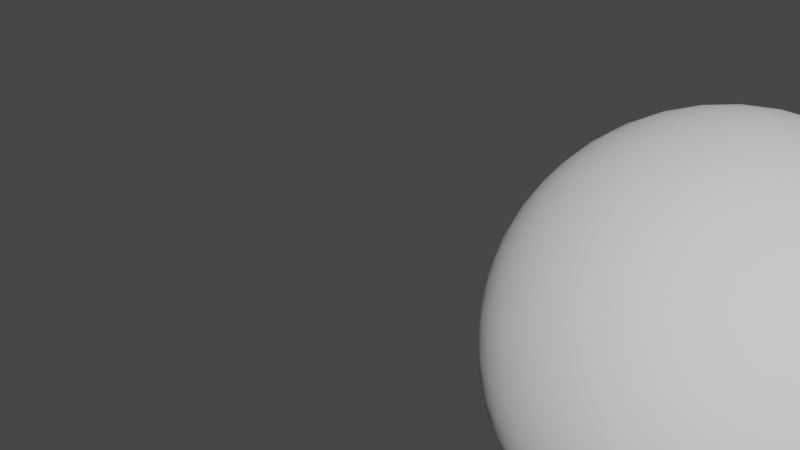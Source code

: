 # Source: gizmos-4_2_0.blend  (saved by Blender 4.2.67; exported with 4.5.12 LTS)
import bpy
from mathutils import Matrix  # noqa: F401  (used for matrix-valued properties, if any)

bpy.ops.wm.read_factory_settings(use_empty=True)
scene = bpy.context.scene
scene.name = 'Scene'

# ---- node groups
ng_boxgizmo = bpy.data.node_groups.new('.BoxGizmo', 'GeometryNodeTree')
_s = ng_boxgizmo.interface.new_socket(name='Output', in_out='OUTPUT', socket_type='NodeSocketGeometry')
_s = ng_boxgizmo.interface.new_socket(name='Switch', in_out='INPUT', socket_type='NodeSocketBool')
ng_boxgizmo.is_modifier = True
_N = ng_boxgizmo.nodes; _L = ng_boxgizmo.links
n0 = _N.new('GeometryNodeStoreNamedAttribute'); n0.name = 'Store Named Attribute'; n0.location = (-173, 29)
n0.data_type = 'FLOAT_VECTOR'
n0.domain = 'CORNER'
n0.inputs[2].default_value = 'uv_map'
n1 = _N.new('GeometryNodeMeshCube'); n1.name = 'Cube'; n1.location = (-198, 29)
n1.inputs[0].default_value = (2.0, 2.0, 2.0)
n2 = _N.new('GeometryNodeSwitch'); n2.name = 'Switch'; n2.location = (198, -58)
n3 = _N.new('GeometryNodeMeshToCurve'); n3.name = 'Mesh to Curve'; n3.location = (19, 58)
n4 = _N.new('NodeGroupInput'); n4.name = 'Group Input'; n4.location = (-398, 0)
n5 = _N.new('NodeGroupOutput'); n5.name = 'Group Output'; n5.location = (388, 0)
_L.new(n2.outputs[0], n5.inputs[0])
_L.new(n4.outputs[0], n2.inputs[0])
_L.new(n0.outputs[0], n3.inputs[0])
_L.new(n0.outputs[0], n2.inputs[2])
_L.new(n3.outputs[0], n2.inputs[1])
_L.new(n1.outputs[0], n0.inputs[0])
_L.new(n1.outputs[1], n0.inputs[3])
n5.is_active_output = True
ng_cylindergizmo = bpy.data.node_groups.new('.CylinderGizmo', 'GeometryNodeTree')
_s = ng_cylindergizmo.interface.new_socket(name='Output', in_out='OUTPUT', socket_type='NodeSocketGeometry')
_s = ng_cylindergizmo.interface.new_socket(name='Switch', in_out='INPUT', socket_type='NodeSocketBool')
ng_cylindergizmo.is_modifier = True
_N = ng_cylindergizmo.nodes; _L = ng_cylindergizmo.links
n0 = _N.new('GeometryNodeStoreNamedAttribute'); n0.name = 'Store Named Attribute'; n0.location = (-246, 433)
n0.data_type = 'FLOAT_VECTOR'
n0.domain = 'CORNER'
n0.inputs[2].default_value = 'uv_map'
n1 = _N.new('NodeGroupInput'); n1.name = 'Group Input'; n1.location = (-420, 146)
n2 = _N.new('NodeGroupOutput'); n2.name = 'Group Output'; n2.location = (447, 146)
n3 = _N.new('GeometryNodeMeshToCurve'); n3.name = 'Mesh to Curve'; n3.location = (52, 428)
n4 = _N.new('GeometryNodeSwitch'); n4.name = 'Switch.002'; n4.location = (231, 188)
n5 = _N.new('GeometryNodeMeshCylinder'); n5.name = 'Cylinder'; n5.location = (-271, 433)
_L.new(n1.outputs[0], n4.inputs[0])
_L.new(n0.outputs[0], n3.inputs[0])
_L.new(n3.outputs[0], n4.inputs[1])
_L.new(n4.outputs[0], n2.inputs[0])
_L.new(n0.outputs[0], n4.inputs[2])
_L.new(n5.outputs[0], n0.inputs[0])
_L.new(n5.outputs[4], n0.inputs[3])
n2.is_active_output = True
ng_spheregizmo = bpy.data.node_groups.new('.SphereGizmo', 'GeometryNodeTree')
_s = ng_spheregizmo.interface.new_socket(name='Output', in_out='OUTPUT', socket_type='NodeSocketGeometry')
_s = ng_spheregizmo.interface.new_socket(name='Switch', in_out='INPUT', socket_type='NodeSocketBool')
ng_spheregizmo.is_modifier = True
_N = ng_spheregizmo.nodes; _L = ng_spheregizmo.links
n0 = _N.new('GeometryNodeStoreNamedAttribute'); n0.name = 'Store Named Attribute'; n0.location = (-36, -285)
n0.data_type = 'FLOAT_VECTOR'
n0.domain = 'CORNER'
n0.inputs[2].default_value = 'UVMap'
n1 = _N.new('GeometryNodeTransform'); n1.name = 'Transform.001'; n1.location = (-214, -14)
n1.hide = True
n1.inputs[2].default_value = (0.0, 0.7854, 0.0)
n2 = _N.new('GeometryNodeTransform'); n2.name = 'Transform.002'; n2.location = (-208, -55)
n2.hide = True
n2.inputs[2].default_value = (0.0, 2.356, 0.0)
n3 = _N.new('GeometryNodeJoinGeometry'); n3.name = 'Join Geometry'; n3.location = (210, 153)
n4 = _N.new('GeometryNodeTransform'); n4.name = 'Transform'; n4.location = (-216, 42)
n4.hide = True
n4.inputs[2].default_value = (0.0, 1.571, 0.0)
n5 = _N.new('GeometryNodeTransform'); n5.name = 'Transform.003'; n5.location = (-227, 184)
n5.hide = True
n5.inputs[2].default_value = (0.7854, 0.0, 0.0)
n6 = _N.new('GeometryNodeCurvePrimitiveCircle'); n6.name = 'Curve Circle'; n6.location = (-490, 285)
n7 = _N.new('GeometryNodeTransform'); n7.name = 'Transform.004'; n7.location = (-216, 129)
n7.hide = True
n7.inputs[2].default_value = (1.571, 0.0, 0.0)
n8 = _N.new('GeometryNodeTransform'); n8.name = 'Transform.005'; n8.location = (-218, 88)
n8.hide = True
n8.inputs[2].default_value = (2.356, 0.0, 0.0)
n9 = _N.new('GeometryNodeSwitch'); n9.name = 'Switch'; n9.location = (490, -9)
n10 = _N.new('GeometryNodeMeshIcoSphere'); n10.name = 'Ico Sphere'; n10.location = (-61, -285)
n10.inputs[1].default_value = 4
n11 = _N.new('GeometryNodeSetShadeSmooth'); n11.name = 'Set Shade Smooth'; n11.location = (181, -259)
n12 = _N.new('NodeGroupInput'); n12.name = 'Group Input'; n12.location = (-690, 0)
n13 = _N.new('NodeGroupOutput'); n13.name = 'Group Output'; n13.location = (680, 0)
_L.new(n9.outputs[0], n13.inputs[0])
_L.new(n12.outputs[0], n9.inputs[0])
_L.new(n6.outputs[0], n4.inputs[0])
_L.new(n4.outputs[0], n3.inputs[0])
_L.new(n5.outputs[0], n3.inputs[0])
_L.new(n3.outputs[0], n9.inputs[1])
_L.new(n6.outputs[0], n1.inputs[0])
_L.new(n1.outputs[0], n3.inputs[0])
_L.new(n6.outputs[0], n2.inputs[0])
_L.new(n2.outputs[0], n3.inputs[0])
_L.new(n6.outputs[0], n5.inputs[0])
_L.new(n6.outputs[0], n3.inputs[0])
_L.new(n6.outputs[0], n7.inputs[0])
_L.new(n7.outputs[0], n3.inputs[0])
_L.new(n6.outputs[0], n8.inputs[0])
_L.new(n8.outputs[0], n3.inputs[0])
_L.new(n0.outputs[0], n11.inputs[0])
_L.new(n11.outputs[0], n9.inputs[2])
_L.new(n10.outputs[0], n0.inputs[0])
_L.new(n10.outputs[1], n0.inputs[3])
n13.is_active_output = True
ng_msfs_2024_collision = bpy.data.node_groups.new('.MSFS_2024_Collision', 'GeometryNodeTree')
_s = ng_msfs_2024_collision.interface.new_socket(name='Geometry', in_out='OUTPUT', socket_type='NodeSocketGeometry')
_s = ng_msfs_2024_collision.interface.new_socket(name='Road Collider', in_out='OUTPUT', socket_type='NodeSocketBool')
_s = ng_msfs_2024_collision.interface.new_socket(name='Ground Collider', in_out='OUTPUT', socket_type='NodeSocketBool')
_s = ng_msfs_2024_collision.interface.new_socket(name='Collision Type', in_out='INPUT', socket_type='NodeSocketMenu')
_s.default_value = 'Box'
_s.default_attribute_name = '0'
_s.description = 'Box = 0 ; Sphere = 1;  Cylinder = 2; Bounding Volume Sphere = 3'
_s = ng_msfs_2024_collision.interface.new_socket(name='Road Collider', in_out='INPUT', socket_type='NodeSocketBool')
_s = ng_msfs_2024_collision.interface.new_socket(name='Ground Collider', in_out='INPUT', socket_type='NodeSocketBool')
ng_msfs_2024_collision.interface.new_panel('Preview')
_s = ng_msfs_2024_collision.interface.new_socket(name='Mode', in_out='INPUT', socket_type='NodeSocketMenu')
_s.default_value = 'Wireframe'
ng_msfs_2024_collision.is_modifier = True
_N = ng_msfs_2024_collision.nodes; _L = ng_msfs_2024_collision.links
n0 = _N.new('NodeGroupOutput'); n0.name = 'Group Output'; n0.location = (540, -83)
n1 = _N.new('NodeGroupInput'); n1.name = 'Group Input'; n1.location = (-1140, -106)
n2 = _N.new('GeometryNodeGroup'); n2.name = 'Group'; n2.location = (-457, 125)
n2.node_tree = ng_boxgizmo
n3 = _N.new('GeometryNodeGroup'); n3.name = 'Group.002'; n3.location = (-457, -158)
n3.node_tree = ng_cylindergizmo
n4 = _N.new('GeometryNodeGroup'); n4.name = 'Group.001'; n4.location = (-461, -24)
n4.node_tree = ng_spheregizmo
n5 = _N.new('GeometryNodeMenuSwitch'); n5.name = 'Menu Switch'; n5.location = (-106, 99)
n5.enum_items.clear()
_it = n5.enum_items.new('Box')
_it = n5.enum_items.new('Sphere')
_it = n5.enum_items.new('Cylinder')
_it = n5.enum_items.new('Bounding Volume Sphere')
n6 = _N.new('GeometryNodeMenuSwitch'); n6.name = 'Menu Switch.001'; n6.location = (-701, -214)
n6.enum_items.clear()
_it = n6.enum_items.new('Wireframe')
_it = n6.enum_items.new('Mesh')
n6.enum_definition.enum_definition.enum_definition.enum_definition.data_type = 'BOOLEAN'
n6.enum_definition.enum_definition.enum_definition.data_type = 'BOOLEAN'
n6.enum_definition.enum_definition.data_type = 'BOOLEAN'
n6.enum_definition.data_type = 'BOOLEAN'
n6.data_type = 'BOOLEAN'
n6.inputs[1].default_value = False
n6.inputs[2].default_value = True
n7 = _N.new('NodeFrame'); n7.name = 'Node'; n7.location = (24, -125)
n7.label = 'Connect Inputs to prevent them to be greyed out in UI'
n7.width = 497
_L.new(n1.outputs[0], n5.inputs[0])
_L.new(n2.outputs[0], n5.inputs[1])
_L.new(n4.outputs[0], n5.inputs[2])
_L.new(n3.outputs[0], n5.inputs[3])
_L.new(n4.outputs[0], n5.inputs[4])
_L.new(n5.outputs[0], n0.inputs[0])
_L.new(n1.outputs[1], n0.inputs[1])
_L.new(n1.outputs[2], n0.inputs[2])
_L.new(n1.outputs[3], n6.inputs[0])
_L.new(n6.outputs[0], n3.inputs[0])
_L.new(n6.outputs[0], n4.inputs[0])
_L.new(n6.outputs[0], n2.inputs[0])
n0.is_active_output = True
ng_msfs_2024_bounding_volume = bpy.data.node_groups.new('.MSFS_2024_Bounding_Volume', 'GeometryNodeTree')
_s = ng_msfs_2024_bounding_volume.interface.new_socket(name='Geometry', in_out='OUTPUT', socket_type='NodeSocketGeometry')
ng_msfs_2024_bounding_volume.interface.new_panel('Preview')
_s = ng_msfs_2024_bounding_volume.interface.new_socket(name='Mode', in_out='INPUT', socket_type='NodeSocketMenu')
_s.default_value = 'Wireframe'
ng_msfs_2024_bounding_volume.is_modifier = True
_N = ng_msfs_2024_bounding_volume.nodes; _L = ng_msfs_2024_bounding_volume.links
n0 = _N.new('NodeGroupOutput'); n0.name = 'Group Output'; n0.location = (540, -83)
n1 = _N.new('NodeGroupInput'); n1.name = 'Group Input'; n1.location = (-1140, -106)
n2 = _N.new('GeometryNodeGroup'); n2.name = 'Group.001'; n2.location = (-85, -66)
n2.node_tree = ng_spheregizmo
n3 = _N.new('GeometryNodeMenuSwitch'); n3.name = 'Menu Switch.001'; n3.location = (-483, -93)
n3.enum_items.clear()
_it = n3.enum_items.new('Wireframe')
_it = n3.enum_items.new('Mesh')
n3.enum_definition.enum_definition.enum_definition.enum_definition.data_type = 'BOOLEAN'
n3.enum_definition.enum_definition.enum_definition.data_type = 'BOOLEAN'
n3.enum_definition.enum_definition.data_type = 'BOOLEAN'
n3.enum_definition.data_type = 'BOOLEAN'
n3.data_type = 'BOOLEAN'
n3.inputs[1].default_value = False
n3.inputs[2].default_value = True
_L.new(n1.outputs[0], n3.inputs[0])
_L.new(n3.outputs[0], n2.inputs[0])
_L.new(n2.outputs[0], n0.inputs[0])
n0.is_active_output = True

# ---- world
world_world = bpy.data.worlds.new('World'); scene.world = world_world
world_world.use_nodes = True; world_world.node_tree.nodes.clear()
_N = world_world.node_tree.nodes; _L = world_world.node_tree.links
n0 = _N.new('ShaderNodeOutputWorld'); n0.name = 'World Output'; n0.location = (300, 300)
n1 = _N.new('ShaderNodeBackground'); n1.name = 'Background'; n1.location = (10, 300)
n1.inputs[0].default_value = (0.05088, 0.05088, 0.05088, 1.0)
_L.new(n1.outputs[0], n0.inputs[0])
n0.is_active_output = True
world_world.color = (0.05088, 0.05088, 0.05088)
world_world.use_sun_shadow = False
world_world.sun_shadow_jitter_overblur = 0.0

# ---- curves / text
cu_beziercurve = bpy.data.curves.new('BezierCurve', 'CURVE')
cu_beziercurve.dimensions = '3D'
cu_beziercurve.use_path = True
cu_beziercurve.fill_mode = 'FULL'
cu_beziercurve_001 = bpy.data.curves.new('BezierCurve.001', 'CURVE')
cu_beziercurve_001.dimensions = '3D'
cu_beziercurve_001.use_path = True
cu_beziercurve_001.fill_mode = 'FULL'

# ---- objects
ob_msfs2024_collision = bpy.data.objects.new('MSFS2024_Collision', cu_beziercurve)
ob_msfs2024_bounding_volume = bpy.data.objects.new('MSFS2024_Bounding_Volume', cu_beziercurve_001)

# ---- transforms, parenting, visibility, modifiers, constraints
ob_msfs2024_collision.location = (0.0, 0.0, 0.0)
_m = ob_msfs2024_collision.modifiers.new('MSFS2024_Collision', 'NODES')
_m.node_group = ng_msfs_2024_collision
_gi = [s.identifier for s in ng_msfs_2024_collision.interface.items_tree if s.item_type == 'SOCKET' and s.in_out == 'INPUT']
_m[_gi[0]] = 0  # 'Collision Type'
_m[_gi[0] + '_use_attribute'] = True; _m[_gi[0] + '_attribute_name'] = '0'
_m[_gi[3]] = 3  # 'Mode'
ob_msfs2024_bounding_volume.location = (3.446, 0.0, 0.0)
_m = ob_msfs2024_bounding_volume.modifiers.new('MSFS2024_Bounding_Volume', 'NODES')
_m.node_group = ng_msfs_2024_bounding_volume
_gi = [s.identifier for s in ng_msfs_2024_bounding_volume.interface.items_tree if s.item_type == 'SOCKET' and s.in_out == 'INPUT']
_m[_gi[0]] = 3  # 'Mode'

# ---- collection membership
scene.collection.objects.link(ob_msfs2024_collision)
scene.collection.objects.link(ob_msfs2024_bounding_volume)

# ---- scene / render settings (as saved in the file)
scene.frame_start = 1; scene.frame_end = 250; scene.frame_set(1)
scene.render.engine = 'BLENDER_EEVEE_NEXT'
scene.cycles.sampling_pattern = 'TABULATED_SOBOL'
scene.cycles.use_light_tree = False
scene.view_settings.view_transform = 'Filmic'
bpy.context.view_layer.update()

# ---- added for rendering (the .blend has no active camera and no usable light): camera, sun
cam_auto = bpy.data.cameras.new('AutoCamera')
cam_auto.lens = 50.0
cam_auto.sensor_width = 36.0
cam_auto.clip_end = 1000.0
ob_auto_camera = bpy.data.objects.new('AutoCamera', cam_auto)
scene.collection.objects.link(ob_auto_camera)
ob_auto_camera.location = (4.9114, -3.82604, 2.5507)
ob_auto_camera.rotation_euler = (1.09748, -7.21219e-08, 0.694738)
scene.camera = ob_auto_camera
light_auto_sun = bpy.data.lights.new('AutoSun', 'SUN')
light_auto_sun.energy = 3.0
light_auto_sun.angle = 0.0523599
ob_auto_sun = bpy.data.objects.new('AutoSun', light_auto_sun)
scene.collection.objects.link(ob_auto_sun)
ob_auto_sun.rotation_euler = (0.872665, 0.174533, 0.523599)
bpy.context.view_layer.update()
